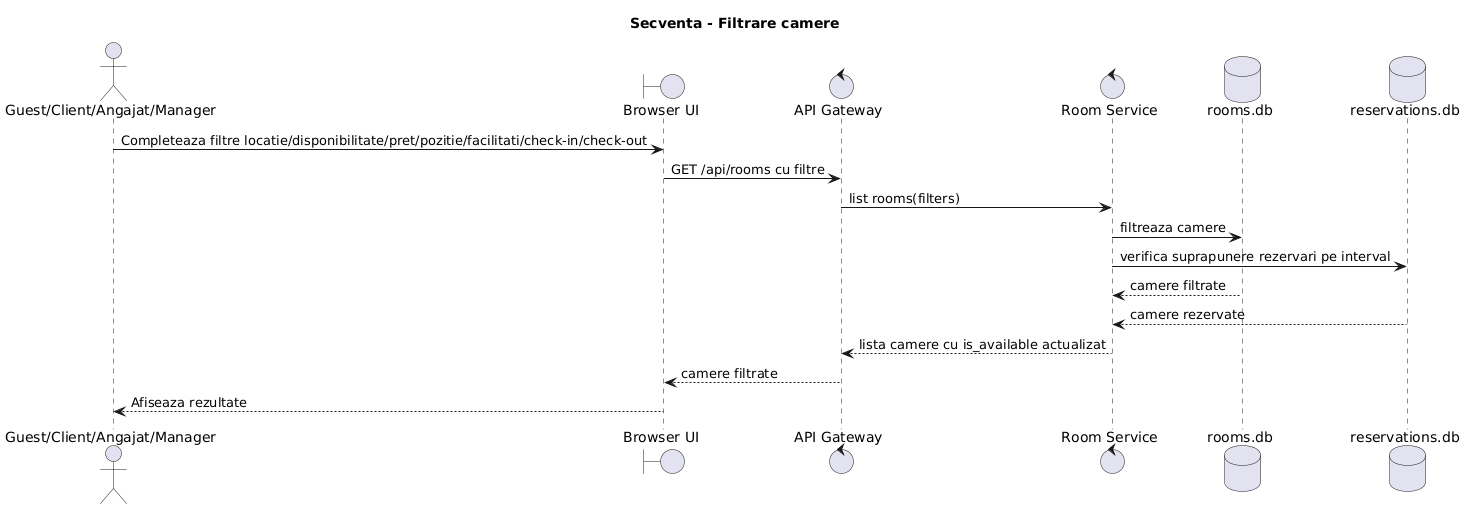

The diagram above was rendered by PlantUML. Its source (embedded in the PNG):
@startuml
title Secventa - Filtrare camere

actor "Guest/Client/Angajat/Manager" as Actor
boundary "Browser UI" as UI
control "API Gateway" as Gateway
control "Room Service" as RoomService
database "rooms.db" as RoomDB
database "reservations.db" as ReservationDB

Actor -> UI: Completeaza filtre locatie/disponibilitate/pret/pozitie/facilitati/check-in/check-out
UI -> Gateway: GET /api/rooms cu filtre
Gateway -> RoomService: list rooms(filters)
RoomService -> RoomDB: filtreaza camere
RoomService -> ReservationDB: verifica suprapunere rezervari pe interval
RoomDB --> RoomService: camere filtrate
ReservationDB --> RoomService: camere rezervate
RoomService --> Gateway: lista camere cu is_available actualizat
Gateway --> UI: camere filtrate
UI --> Actor: Afiseaza rezultate
@enduml